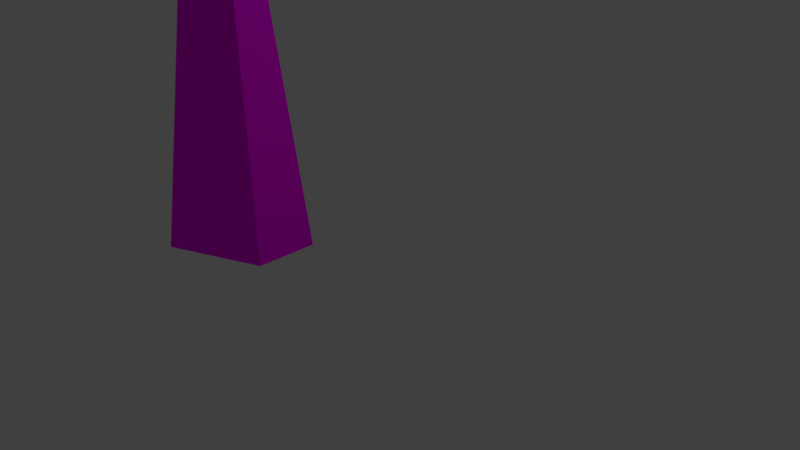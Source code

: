 # Source: ed2.blend  (saved by Blender 2.77.0; exported with 4.5.12 LTS)
import bpy
from mathutils import Matrix  # noqa: F401  (used for matrix-valued properties, if any)

bpy.ops.wm.read_factory_settings(use_empty=True)
scene = bpy.context.scene
scene.name = 'Scene'

# ---- collections
col_collection_1 = bpy.data.collections.new('Collection 1'); scene.collection.children.link(col_collection_1)

# ---- images (referenced by path relative to the original .blend; pixels are not part of the script)
import os
ASSET_DIR = os.environ.get("B2B_ASSET_DIR", "")  # directory of the original .blend (textures are referenced by path, not embedded)
HERE = os.path.dirname(os.path.abspath(__file__))  # packed textures are extracted next to this script under _unpacked/

def load_image(name, relpath, width, height, colorspace="sRGB"):
    """Load a texture the original file referenced (path relative to the .blend, or extracted next to this script)."""
    p = next((c for c in (os.path.join(HERE, relpath), os.path.join(ASSET_DIR, relpath)) if relpath and os.path.exists(c)), "")
    if p:
        img = bpy.data.images.load(p, check_existing=True)
        img.name = name
    else:  # same state as the original file: an image datablock whose file is absent (Cycles renders it pink)
        img = bpy.data.images.new(name, width, height)
        img.source = "FILE"
        img.filepath = "//" + (relpath or name)
    img.colorspace_settings.name = colorspace
    return img
img_tex1_ed2_jpg = load_image('tex1_ed2.jpg', 'CarGL.V2.1 (Shaders)/res/tex1_ed2.jpg', 1024, 1024, 'sRGB')

# ---- materials (node trees are filled in below, after node groups)
mat_material_001 = bpy.data.materials.new('Material.001')
mat_material_001.alpha_threshold = 0.0
mat_material_001.roughness = 0.5

# ---- material node trees
mat_material_001.use_nodes = True; mat_material_001.node_tree.nodes.clear()
_N = mat_material_001.node_tree.nodes; _L = mat_material_001.node_tree.links
n0 = _N.new('ShaderNodeOutputMaterial'); n0.name = 'Material Output'; n0.location = (300, 300)
n1 = _N.new('ShaderNodeBsdfDiffuse'); n1.name = 'Diffuse BSDF'; n1.location = (10, 300)
n2 = _N.new('ShaderNodeTexImage'); n2.name = 'Image Texture'; n2.location = (-253, 284)
n2.width = 140
n2.image = img_tex1_ed2_jpg
_L.new(n1.outputs[0], n0.inputs[0])
_L.new(n2.outputs[0], n1.inputs[0])
n0.is_active_output = True

# ---- world
world_world = bpy.data.worlds.new('World'); scene.world = world_world
world_world.color = (0.05088, 0.05088, 0.05088)
world_world.use_sun_shadow = False
world_world.sun_shadow_jitter_overblur = 0.0
world_world.cycles.sampling_method = 'MANUAL'

# ---- cameras
cam_camera = bpy.data.cameras.new('Camera')
cam_camera.clip_end = 100.0
cam_camera.lens = 35.0
cam_camera.sensor_width = 32.0
cam_camera.sensor_height = 18.0
cam_camera.ortho_scale = 7.314
cam_camera.dof.focus_distance = 0.0

# ---- lights
light_lamp = bpy.data.lights.new('Lamp', 'POINT')
light_lamp.transmission_factor = 0.0
light_lamp.cutoff_distance = 30.0
light_lamp.energy = 100.0
light_lamp.shadow_buffer_clip_start = 1.001
light_lamp.shadow_soft_size = 0.1
light_lamp.shadow_maximum_resolution = 0.006
light_lamp.use_absolute_resolution = True

# ---- meshes
me_cube_019 = bpy.data.meshes.new('Cube.019')
me_cube_019.from_pydata([(2.014, 0.000329, 0.1458), (0.7555, 0.000329, -0.3953), (2.014, 0.000329, -1.773), (0.7555, 0.000329, -1.232), (1.517, 7.303, -0.8136)], [], [(0, 4, 1), (4, 3, 1), (4, 2, 3), (4, 0, 2), (0, 1, 3), (0, 3, 2)])
_uv = me_cube_019.uv_layers.new(name='UVMap')
_uv.uv.foreach_set('vector', [0.04564, 0.3736, 0.9869, 0.9136, 0.02273, 0.5755, 0.9937, 0.9187, 0.001793, 0.7168, 0.01935, 0.5781, 1.0, 0.9224, 4.498e-05, 0.9224, 0.00121, 0.7137, 0.9836, 0.9097, 0.05998, 0.3752, 0.1199, 0.1037, 0.5977, 0.9999, 7.73e-05, 0.718, 7.733e-05, 0.282, 0.5977, 0.9999, 7.733e-05, 0.282, 0.5977, 7.73e-05])
me_cube_019.materials.append(mat_material_001)
me_cube_019.use_remesh_preserve_volume = False
me_cube_019.use_remesh_preserve_attributes = False
me_cube_019.use_mirror_vertex_groups = False
me_cube_019.update()

# ---- objects
ob_cube_019 = bpy.data.objects.new('Cube.019', me_cube_019)
ob_lamp = bpy.data.objects.new('Lamp', light_lamp)
ob_camera = bpy.data.objects.new('Camera', cam_camera)

# ---- transforms, parenting, visibility, modifiers, constraints
ob_cube_019.location = (0.0, 0.0, 0.0)
ob_cube_019.rotation_euler = (1.571, 2.679e-15, -3.142)
ob_cube_019.lineart.crease_threshold = 0.0
ob_lamp.location = (4.076, 1.005, 5.904)
ob_lamp.rotation_euler = (0.6503, 0.05522, 1.866)
ob_lamp.lock_rotations_4d = False
ob_lamp.empty_display_type = 'ARROWS'
ob_lamp.color = (0.0, 0.0, 0.0, 0.0)
ob_lamp.lineart.crease_threshold = 0.0
ob_camera.location = (7.481, -6.508, 5.344)
ob_camera.rotation_euler = (1.109, 0.01082, 0.8149)
ob_camera.lock_rotations_4d = False
ob_camera.empty_display_type = 'ARROWS'
ob_camera.color = (0.0, 0.0, 0.0, 0.0)
ob_camera.display_type = 'WIRE'
ob_camera.lineart.crease_threshold = 0.0

# ---- collection membership
col_collection_1.objects.link(ob_cube_019)
col_collection_1.objects.link(ob_lamp)
col_collection_1.objects.link(ob_camera)

# ---- scene / render settings (as saved in the file)
scene.camera = ob_camera
scene.frame_start = 1; scene.frame_end = 250; scene.frame_set(1)
scene.render.engine = 'CYCLES'
scene.render.resolution_percentage = 50
scene.render.dither_intensity = 0.0
scene.cycles.use_denoising = False
scene.cycles.samples = 128
scene.cycles.sampling_pattern = 'TABULATED_SOBOL'
scene.cycles.light_sampling_threshold = 0.0
scene.cycles.use_adaptive_sampling = False
scene.cycles.use_light_tree = False
scene.cycles.blur_glossy = 0.0
scene.cycles.sample_clamp_indirect = 0.0
scene.view_settings.view_transform = 'Standard'
bpy.context.view_layer.update()
